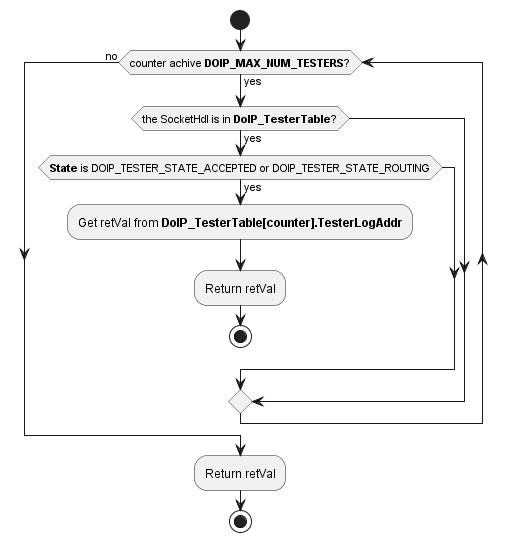

The diagram above was rendered by PlantUML. Its source (embedded in the PNG):
@startuml "diagram_DoIP_Client_GetTcpTesterLogAddrFromSocketHdl.png"
start
	while(counter achive **DOIP_MAX_NUM_TESTERS**?) is (yes)
		if(the SocketHdl is in **DoIP_TesterTable**?) then (yes)
			if(**State** is DOIP_TESTER_STATE_ACCEPTED or DOIP_TESTER_STATE_ROUTING) then (yes)
				:Get retVal from **DoIP_TesterTable[counter].TesterLogAddr**;
				:Return retVal;
				stop
			endif
		endif
	endwhile (no)
	:Return retVal; 
stop
@enduml